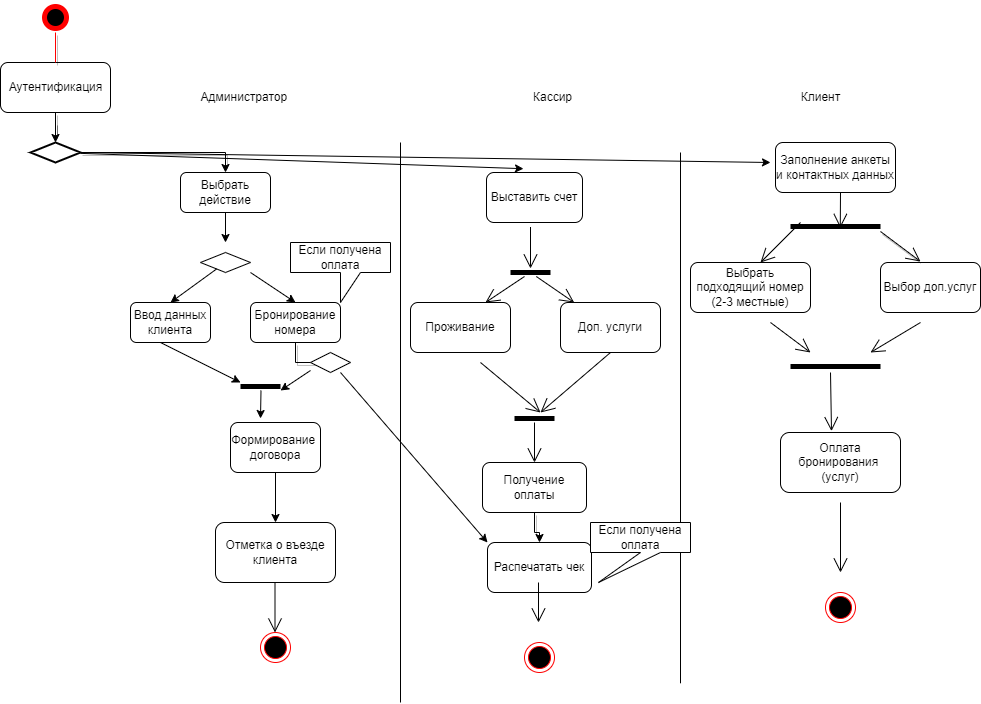

The diagram above was exported from draw.io. Its source (the exported page's mxGraphModel, read from the mxfile embedded in the PNG):
<mxGraphModel dx="1865" dy="575" grid="1" gridSize="10" guides="1" tooltips="1" connect="1" arrows="1" fold="1" page="1" pageScale="1" pageWidth="827" pageHeight="1169" math="0" shadow="0">
  <root>
    <mxCell id="0" />
    <mxCell id="1" parent="0" />
    <mxCell id="hkd6FYYFDT-Gt3fBxsd1-7" value="" style="endArrow=none;html=1;rounded=0;" parent="1" edge="1">
      <mxGeometry width="50" height="50" relative="1" as="geometry">
        <mxPoint x="280" y="760" as="sourcePoint" />
        <mxPoint x="280" y="200" as="targetPoint" />
      </mxGeometry>
    </mxCell>
    <mxCell id="hkd6FYYFDT-Gt3fBxsd1-8" value="Клиент" style="text;html=1;align=center;verticalAlign=middle;resizable=0;points=[];autosize=1;strokeColor=none;fillColor=none;" parent="1" vertex="1">
      <mxGeometry x="670" y="140" width="60" height="30" as="geometry" />
    </mxCell>
    <mxCell id="hkd6FYYFDT-Gt3fBxsd1-9" value="" style="endArrow=none;html=1;rounded=0;" parent="1" edge="1">
      <mxGeometry width="50" height="50" relative="1" as="geometry">
        <mxPoint x="560" y="740.7999877929688" as="sourcePoint" />
        <mxPoint x="560" y="210" as="targetPoint" />
      </mxGeometry>
    </mxCell>
    <mxCell id="hkd6FYYFDT-Gt3fBxsd1-11" value="Выбрать действие" style="rounded=1;whiteSpace=wrap;html=1;" parent="1" vertex="1">
      <mxGeometry x="60" y="230" width="90" height="40" as="geometry" />
    </mxCell>
    <mxCell id="hkd6FYYFDT-Gt3fBxsd1-12" value="Ввод данных клиента" style="rounded=1;whiteSpace=wrap;html=1;" parent="1" vertex="1">
      <mxGeometry x="10" y="360" width="80" height="40" as="geometry" />
    </mxCell>
    <mxCell id="G6uZMmH8IzEMSjINvg7y-66" style="edgeStyle=orthogonalEdgeStyle;rounded=0;orthogonalLoop=1;jettySize=auto;html=1;shadow=1;entryX=0;entryY=0;entryDx=0;entryDy=0;" edge="1" parent="1" source="hkd6FYYFDT-Gt3fBxsd1-13" target="G6uZMmH8IzEMSjINvg7y-62">
      <mxGeometry relative="1" as="geometry">
        <mxPoint x="180" y="410" as="targetPoint" />
      </mxGeometry>
    </mxCell>
    <mxCell id="hkd6FYYFDT-Gt3fBxsd1-13" value="Бронирование номера" style="rounded=1;whiteSpace=wrap;html=1;" parent="1" vertex="1">
      <mxGeometry x="130" y="360" width="90" height="40" as="geometry" />
    </mxCell>
    <mxCell id="hkd6FYYFDT-Gt3fBxsd1-14" value="Формирование&amp;nbsp;&lt;br&gt;договора" style="rounded=1;whiteSpace=wrap;html=1;" parent="1" vertex="1">
      <mxGeometry x="110" y="480" width="90" height="50" as="geometry" />
    </mxCell>
    <mxCell id="hkd6FYYFDT-Gt3fBxsd1-15" value="Выставить счет" style="rounded=1;whiteSpace=wrap;html=1;" parent="1" vertex="1">
      <mxGeometry x="366" y="230" width="96" height="50" as="geometry" />
    </mxCell>
    <mxCell id="hkd6FYYFDT-Gt3fBxsd1-16" value="Проживание" style="rounded=1;whiteSpace=wrap;html=1;" parent="1" vertex="1">
      <mxGeometry x="290" y="360" width="100" height="50" as="geometry" />
    </mxCell>
    <mxCell id="hkd6FYYFDT-Gt3fBxsd1-17" value="Доп. услуги" style="rounded=1;whiteSpace=wrap;html=1;" parent="1" vertex="1">
      <mxGeometry x="440" y="360" width="100" height="50" as="geometry" />
    </mxCell>
    <mxCell id="hkd6FYYFDT-Gt3fBxsd1-18" value="Распечатать чек" style="rounded=1;whiteSpace=wrap;html=1;" parent="1" vertex="1">
      <mxGeometry x="367" y="600" width="104" height="50" as="geometry" />
    </mxCell>
    <mxCell id="hkd6FYYFDT-Gt3fBxsd1-19" value="Заполнение анкеты и контактных данных" style="rounded=1;whiteSpace=wrap;html=1;" parent="1" vertex="1">
      <mxGeometry x="655" y="200" width="120" height="50" as="geometry" />
    </mxCell>
    <mxCell id="hkd6FYYFDT-Gt3fBxsd1-20" value="Выбрать подходящий номер (2-3 местные)" style="rounded=1;whiteSpace=wrap;html=1;" parent="1" vertex="1">
      <mxGeometry x="570" y="320" width="120" height="50" as="geometry" />
    </mxCell>
    <mxCell id="hkd6FYYFDT-Gt3fBxsd1-21" value="Выбор доп.услуг" style="rounded=1;whiteSpace=wrap;html=1;" parent="1" vertex="1">
      <mxGeometry x="760" y="320" width="100" height="50" as="geometry" />
    </mxCell>
    <mxCell id="hkd6FYYFDT-Gt3fBxsd1-22" value="Оплата бронирования&amp;nbsp;&lt;br&gt;(услуг)" style="rounded=1;whiteSpace=wrap;html=1;" parent="1" vertex="1">
      <mxGeometry x="660" y="490" width="120" height="60" as="geometry" />
    </mxCell>
    <mxCell id="G6uZMmH8IzEMSjINvg7y-1" value="" style="rhombus;whiteSpace=wrap;html=1;" vertex="1" parent="1">
      <mxGeometry x="80" y="310" width="50" height="20" as="geometry" />
    </mxCell>
    <mxCell id="G6uZMmH8IzEMSjINvg7y-4" value="" style="endArrow=classic;html=1;rounded=0;exitX=0.5;exitY=1;exitDx=0;exitDy=0;" edge="1" parent="1" source="hkd6FYYFDT-Gt3fBxsd1-11">
      <mxGeometry width="50" height="50" relative="1" as="geometry">
        <mxPoint x="110" y="290" as="sourcePoint" />
        <mxPoint x="105" y="300" as="targetPoint" />
      </mxGeometry>
    </mxCell>
    <mxCell id="G6uZMmH8IzEMSjINvg7y-8" value="" style="endArrow=classic;html=1;rounded=0;entryX=0.5;entryY=0;entryDx=0;entryDy=0;" edge="1" parent="1" target="hkd6FYYFDT-Gt3fBxsd1-13">
      <mxGeometry width="50" height="50" relative="1" as="geometry">
        <mxPoint x="130" y="330" as="sourcePoint" />
        <mxPoint x="160" y="350" as="targetPoint" />
      </mxGeometry>
    </mxCell>
    <mxCell id="G6uZMmH8IzEMSjINvg7y-9" value="" style="endArrow=classic;html=1;rounded=0;entryX=0.5;entryY=0;entryDx=0;entryDy=0;" edge="1" parent="1" source="G6uZMmH8IzEMSjINvg7y-1" target="hkd6FYYFDT-Gt3fBxsd1-12">
      <mxGeometry width="50" height="50" relative="1" as="geometry">
        <mxPoint x="50" y="340" as="sourcePoint" />
        <mxPoint x="80" y="360" as="targetPoint" />
      </mxGeometry>
    </mxCell>
    <mxCell id="G6uZMmH8IzEMSjINvg7y-11" value="Если получена оплата" style="shape=callout;whiteSpace=wrap;html=1;perimeter=calloutPerimeter;" vertex="1" parent="1">
      <mxGeometry x="170" y="300" width="100" height="60" as="geometry" />
    </mxCell>
    <mxCell id="G6uZMmH8IzEMSjINvg7y-13" value="" style="endArrow=classic;html=1;rounded=0;" edge="1" parent="1">
      <mxGeometry width="50" height="50" relative="1" as="geometry">
        <mxPoint x="190" y="428" as="sourcePoint" />
        <mxPoint x="160" y="448" as="targetPoint" />
        <Array as="points">
          <mxPoint x="160" y="448" />
        </Array>
      </mxGeometry>
    </mxCell>
    <mxCell id="G6uZMmH8IzEMSjINvg7y-14" value="" style="endArrow=classic;html=1;rounded=0;exitX=0.5;exitY=1;exitDx=0;exitDy=0;" edge="1" parent="1" source="hkd6FYYFDT-Gt3fBxsd1-14" target="G6uZMmH8IzEMSjINvg7y-15">
      <mxGeometry width="50" height="50" relative="1" as="geometry">
        <mxPoint x="155" y="540" as="sourcePoint" />
        <mxPoint x="154.5" y="565" as="targetPoint" />
      </mxGeometry>
    </mxCell>
    <mxCell id="G6uZMmH8IzEMSjINvg7y-15" value="Отметка о въезде клиента" style="rounded=1;whiteSpace=wrap;html=1;" vertex="1" parent="1">
      <mxGeometry x="95" y="580" width="120" height="60" as="geometry" />
    </mxCell>
    <mxCell id="G6uZMmH8IzEMSjINvg7y-16" value="" style="endArrow=classic;html=1;rounded=0;" edge="1" parent="1">
      <mxGeometry width="50" height="50" relative="1" as="geometry">
        <mxPoint x="40" y="400" as="sourcePoint" />
        <mxPoint x="120" y="440" as="targetPoint" />
      </mxGeometry>
    </mxCell>
    <mxCell id="G6uZMmH8IzEMSjINvg7y-17" value="" style="ellipse;html=1;shape=endState;fillColor=#000000;strokeColor=#ff0000;" vertex="1" parent="1">
      <mxGeometry x="140" y="690" width="30" height="30" as="geometry" />
    </mxCell>
    <mxCell id="G6uZMmH8IzEMSjINvg7y-18" value="" style="endArrow=open;endFill=1;endSize=12;html=1;rounded=0;" edge="1" parent="1">
      <mxGeometry width="160" relative="1" as="geometry">
        <mxPoint x="154.5" y="640" as="sourcePoint" />
        <mxPoint x="154.5" y="690" as="targetPoint" />
      </mxGeometry>
    </mxCell>
    <mxCell id="G6uZMmH8IzEMSjINvg7y-20" value="" style="endArrow=open;endFill=1;endSize=12;html=1;rounded=0;" edge="1" parent="1" target="G6uZMmH8IzEMSjINvg7y-21">
      <mxGeometry width="160" relative="1" as="geometry">
        <mxPoint x="410" y="284.5" as="sourcePoint" />
        <mxPoint x="410" y="330" as="targetPoint" />
      </mxGeometry>
    </mxCell>
    <mxCell id="G6uZMmH8IzEMSjINvg7y-21" value="" style="line;strokeWidth=5;fillColor=none;align=left;verticalAlign=middle;spacingTop=-1;spacingLeft=3;spacingRight=3;rotatable=0;labelPosition=right;points=[];portConstraint=eastwest;strokeColor=inherit;" vertex="1" parent="1">
      <mxGeometry x="390" y="326" width="40" height="8" as="geometry" />
    </mxCell>
    <mxCell id="G6uZMmH8IzEMSjINvg7y-22" value="" style="endArrow=open;endFill=1;endSize=12;html=1;rounded=0;entryX=0.75;entryY=0;entryDx=0;entryDy=0;" edge="1" parent="1" source="G6uZMmH8IzEMSjINvg7y-21" target="hkd6FYYFDT-Gt3fBxsd1-16">
      <mxGeometry width="160" relative="1" as="geometry">
        <mxPoint x="360" y="330" as="sourcePoint" />
        <mxPoint x="360" y="371.5" as="targetPoint" />
      </mxGeometry>
    </mxCell>
    <mxCell id="G6uZMmH8IzEMSjINvg7y-23" value="" style="endArrow=open;endFill=1;endSize=12;html=1;rounded=0;" edge="1" parent="1" source="G6uZMmH8IzEMSjINvg7y-21" target="hkd6FYYFDT-Gt3fBxsd1-17">
      <mxGeometry width="160" relative="1" as="geometry">
        <mxPoint x="450" y="350" as="sourcePoint" />
        <mxPoint x="450" y="391.5" as="targetPoint" />
      </mxGeometry>
    </mxCell>
    <mxCell id="G6uZMmH8IzEMSjINvg7y-24" value="" style="line;strokeWidth=5;fillColor=none;align=left;verticalAlign=middle;spacingTop=-1;spacingLeft=3;spacingRight=3;rotatable=0;labelPosition=right;points=[];portConstraint=eastwest;strokeColor=inherit;" vertex="1" parent="1">
      <mxGeometry x="394" y="472" width="40" height="8" as="geometry" />
    </mxCell>
    <mxCell id="G6uZMmH8IzEMSjINvg7y-25" value="" style="endArrow=open;endFill=1;endSize=12;html=1;rounded=0;" edge="1" parent="1">
      <mxGeometry width="160" relative="1" as="geometry">
        <mxPoint x="360" y="420" as="sourcePoint" />
        <mxPoint x="420" y="470" as="targetPoint" />
      </mxGeometry>
    </mxCell>
    <mxCell id="G6uZMmH8IzEMSjINvg7y-26" value="" style="endArrow=open;endFill=1;endSize=12;html=1;rounded=0;exitX=0.5;exitY=1;exitDx=0;exitDy=0;" edge="1" parent="1" source="hkd6FYYFDT-Gt3fBxsd1-17">
      <mxGeometry width="160" relative="1" as="geometry">
        <mxPoint x="450" y="440" as="sourcePoint" />
        <mxPoint x="420" y="470" as="targetPoint" />
      </mxGeometry>
    </mxCell>
    <mxCell id="G6uZMmH8IzEMSjINvg7y-27" value="" style="endArrow=open;endFill=1;endSize=12;html=1;rounded=0;" edge="1" parent="1" source="G6uZMmH8IzEMSjINvg7y-24">
      <mxGeometry width="160" relative="1" as="geometry">
        <mxPoint x="420" y="510" as="sourcePoint" />
        <mxPoint x="414" y="520" as="targetPoint" />
      </mxGeometry>
    </mxCell>
    <mxCell id="G6uZMmH8IzEMSjINvg7y-28" value="Если получена оплата" style="shape=callout;whiteSpace=wrap;html=1;perimeter=calloutPerimeter;position2=0.08;" vertex="1" parent="1">
      <mxGeometry x="470" y="580" width="100" height="60" as="geometry" />
    </mxCell>
    <mxCell id="G6uZMmH8IzEMSjINvg7y-29" value="" style="endArrow=open;endFill=1;endSize=12;html=1;rounded=0;" edge="1" parent="1">
      <mxGeometry width="160" relative="1" as="geometry">
        <mxPoint x="680" y="280" as="sourcePoint" />
        <mxPoint x="640" y="320" as="targetPoint" />
      </mxGeometry>
    </mxCell>
    <mxCell id="G6uZMmH8IzEMSjINvg7y-30" value="" style="endArrow=open;endFill=1;endSize=12;html=1;rounded=0;shadow=1;" edge="1" parent="1">
      <mxGeometry width="160" relative="1" as="geometry">
        <mxPoint x="760" y="289" as="sourcePoint" />
        <mxPoint x="800" y="319" as="targetPoint" />
      </mxGeometry>
    </mxCell>
    <mxCell id="G6uZMmH8IzEMSjINvg7y-31" value="" style="endArrow=open;endFill=1;endSize=12;html=1;rounded=0;" edge="1" parent="1">
      <mxGeometry width="160" relative="1" as="geometry">
        <mxPoint x="418" y="640" as="sourcePoint" />
        <mxPoint x="418" y="680" as="targetPoint" />
      </mxGeometry>
    </mxCell>
    <mxCell id="G6uZMmH8IzEMSjINvg7y-32" value="" style="ellipse;html=1;shape=endState;fillColor=#000000;strokeColor=#ff0000;" vertex="1" parent="1">
      <mxGeometry x="404" y="700" width="30" height="30" as="geometry" />
    </mxCell>
    <mxCell id="G6uZMmH8IzEMSjINvg7y-33" value="" style="endArrow=open;endFill=1;endSize=12;html=1;rounded=0;" edge="1" parent="1">
      <mxGeometry width="160" relative="1" as="geometry">
        <mxPoint x="650" y="380" as="sourcePoint" />
        <mxPoint x="690" y="410" as="targetPoint" />
      </mxGeometry>
    </mxCell>
    <mxCell id="G6uZMmH8IzEMSjINvg7y-34" value="" style="endArrow=open;endFill=1;endSize=12;html=1;rounded=0;" edge="1" parent="1">
      <mxGeometry width="160" relative="1" as="geometry">
        <mxPoint x="800" y="380" as="sourcePoint" />
        <mxPoint x="750" y="410" as="targetPoint" />
      </mxGeometry>
    </mxCell>
    <mxCell id="G6uZMmH8IzEMSjINvg7y-36" value="" style="line;strokeWidth=5;fillColor=none;align=left;verticalAlign=middle;spacingTop=-1;spacingLeft=3;spacingRight=3;rotatable=0;labelPosition=right;points=[];portConstraint=eastwest;strokeColor=inherit;" vertex="1" parent="1">
      <mxGeometry x="670" y="420" width="90" height="8" as="geometry" />
    </mxCell>
    <mxCell id="G6uZMmH8IzEMSjINvg7y-37" value="" style="endArrow=open;endFill=1;endSize=12;html=1;rounded=0;entryX=0.425;entryY=-0.023;entryDx=0;entryDy=0;entryPerimeter=0;" edge="1" parent="1" target="hkd6FYYFDT-Gt3fBxsd1-22">
      <mxGeometry width="160" relative="1" as="geometry">
        <mxPoint x="710" y="430" as="sourcePoint" />
        <mxPoint x="760" y="480" as="targetPoint" />
      </mxGeometry>
    </mxCell>
    <mxCell id="G6uZMmH8IzEMSjINvg7y-38" value="" style="endArrow=open;endFill=1;endSize=12;html=1;rounded=0;" edge="1" parent="1">
      <mxGeometry width="160" relative="1" as="geometry">
        <mxPoint x="720" y="560" as="sourcePoint" />
        <mxPoint x="720" y="630" as="targetPoint" />
      </mxGeometry>
    </mxCell>
    <mxCell id="G6uZMmH8IzEMSjINvg7y-39" value="" style="ellipse;html=1;shape=endState;fillColor=#000000;strokeColor=#ff0000;" vertex="1" parent="1">
      <mxGeometry x="705" y="650" width="30" height="30" as="geometry" />
    </mxCell>
    <mxCell id="G6uZMmH8IzEMSjINvg7y-40" value="" style="line;strokeWidth=5;fillColor=none;align=left;verticalAlign=middle;spacingTop=-1;spacingLeft=3;spacingRight=3;rotatable=0;labelPosition=right;points=[];portConstraint=eastwest;strokeColor=inherit;" vertex="1" parent="1">
      <mxGeometry x="670" y="280" width="90" height="8" as="geometry" />
    </mxCell>
    <mxCell id="G6uZMmH8IzEMSjINvg7y-41" value="" style="endArrow=open;endFill=1;endSize=12;html=1;rounded=0;entryX=0.553;entryY=0.675;entryDx=0;entryDy=0;entryPerimeter=0;" edge="1" parent="1" target="G6uZMmH8IzEMSjINvg7y-40">
      <mxGeometry width="160" relative="1" as="geometry">
        <mxPoint x="720" y="250" as="sourcePoint" />
        <mxPoint x="723" y="282" as="targetPoint" />
      </mxGeometry>
    </mxCell>
    <mxCell id="G6uZMmH8IzEMSjINvg7y-42" value="" style="line;strokeWidth=5;fillColor=none;align=left;verticalAlign=middle;spacingTop=-1;spacingLeft=3;spacingRight=3;rotatable=0;labelPosition=right;points=[];portConstraint=eastwest;strokeColor=inherit;" vertex="1" parent="1">
      <mxGeometry x="120" y="440" width="40" height="8" as="geometry" />
    </mxCell>
    <mxCell id="G6uZMmH8IzEMSjINvg7y-44" value="" style="endArrow=classic;html=1;rounded=0;" edge="1" parent="1">
      <mxGeometry width="50" height="50" relative="1" as="geometry">
        <mxPoint x="140.5" y="448" as="sourcePoint" />
        <mxPoint x="140" y="476" as="targetPoint" />
      </mxGeometry>
    </mxCell>
    <mxCell id="G6uZMmH8IzEMSjINvg7y-46" value="" style="ellipse;html=1;shape=startState;fillColor=#000000;strokeColor=#ff0000;strokeWidth=5;" vertex="1" parent="1">
      <mxGeometry x="-80" y="60" width="30" height="30" as="geometry" />
    </mxCell>
    <mxCell id="G6uZMmH8IzEMSjINvg7y-51" value="" style="edgeStyle=orthogonalEdgeStyle;rounded=0;orthogonalLoop=1;jettySize=auto;html=1;shadow=1;" edge="1" parent="1" source="hkd6FYYFDT-Gt3fBxsd1-1" target="G6uZMmH8IzEMSjINvg7y-49">
      <mxGeometry relative="1" as="geometry" />
    </mxCell>
    <mxCell id="hkd6FYYFDT-Gt3fBxsd1-1" value="Аутентификация" style="html=1;rounded=1;" parent="1" vertex="1">
      <mxGeometry x="-120" y="120" width="110" height="50" as="geometry" />
    </mxCell>
    <mxCell id="G6uZMmH8IzEMSjINvg7y-48" value="" style="edgeStyle=orthogonalEdgeStyle;html=1;verticalAlign=bottom;endArrow=none;endSize=8;strokeColor=#ff0000;rounded=0;shadow=1;" edge="1" parent="1" source="G6uZMmH8IzEMSjINvg7y-46" target="hkd6FYYFDT-Gt3fBxsd1-1">
      <mxGeometry relative="1" as="geometry">
        <mxPoint x="-45" y="200" as="targetPoint" />
        <mxPoint x="-50" y="75" as="sourcePoint" />
      </mxGeometry>
    </mxCell>
    <mxCell id="G6uZMmH8IzEMSjINvg7y-52" value="" style="edgeStyle=orthogonalEdgeStyle;rounded=0;orthogonalLoop=1;jettySize=auto;html=1;shadow=1;" edge="1" parent="1" source="G6uZMmH8IzEMSjINvg7y-49" target="hkd6FYYFDT-Gt3fBxsd1-11">
      <mxGeometry relative="1" as="geometry" />
    </mxCell>
    <mxCell id="G6uZMmH8IzEMSjINvg7y-49" value="" style="strokeWidth=2;html=1;shape=mxgraph.flowchart.decision;whiteSpace=wrap;" vertex="1" parent="1">
      <mxGeometry x="-90" y="200" width="50" height="20" as="geometry" />
    </mxCell>
    <mxCell id="G6uZMmH8IzEMSjINvg7y-53" value="" style="endArrow=classic;html=1;rounded=0;entryX=0.385;entryY=-0.076;entryDx=0;entryDy=0;entryPerimeter=0;" edge="1" parent="1" source="G6uZMmH8IzEMSjINvg7y-49" target="hkd6FYYFDT-Gt3fBxsd1-15">
      <mxGeometry width="50" height="50" relative="1" as="geometry">
        <mxPoint x="90" y="150" as="sourcePoint" />
        <mxPoint x="90" y="180" as="targetPoint" />
      </mxGeometry>
    </mxCell>
    <mxCell id="G6uZMmH8IzEMSjINvg7y-54" value="" style="endArrow=classic;html=1;rounded=0;exitX=1;exitY=0.5;exitDx=0;exitDy=0;exitPerimeter=0;" edge="1" parent="1" source="G6uZMmH8IzEMSjINvg7y-49">
      <mxGeometry width="50" height="50" relative="1" as="geometry">
        <mxPoint x="70" y="190" as="sourcePoint" />
        <mxPoint x="650" y="220" as="targetPoint" />
      </mxGeometry>
    </mxCell>
    <mxCell id="G6uZMmH8IzEMSjINvg7y-55" value="Администратор&amp;nbsp;" style="text;html=1;align=center;verticalAlign=middle;resizable=0;points=[];autosize=1;strokeColor=none;fillColor=none;" vertex="1" parent="1">
      <mxGeometry x="70" y="140" width="110" height="30" as="geometry" />
    </mxCell>
    <mxCell id="G6uZMmH8IzEMSjINvg7y-56" value="Кассир" style="text;html=1;align=center;verticalAlign=middle;resizable=0;points=[];autosize=1;strokeColor=none;fillColor=none;" vertex="1" parent="1">
      <mxGeometry x="402" y="140" width="60" height="30" as="geometry" />
    </mxCell>
    <mxCell id="G6uZMmH8IzEMSjINvg7y-57" value="" style="endArrow=classic;html=1;rounded=0;entryX=0;entryY=0;entryDx=0;entryDy=0;" edge="1" parent="1" target="hkd6FYYFDT-Gt3fBxsd1-18">
      <mxGeometry width="50" height="50" relative="1" as="geometry">
        <mxPoint x="220" y="430" as="sourcePoint" />
        <mxPoint x="300" y="460" as="targetPoint" />
      </mxGeometry>
    </mxCell>
    <mxCell id="G6uZMmH8IzEMSjINvg7y-60" value="" style="edgeStyle=orthogonalEdgeStyle;rounded=0;orthogonalLoop=1;jettySize=auto;html=1;shadow=1;" edge="1" parent="1" source="G6uZMmH8IzEMSjINvg7y-59" target="hkd6FYYFDT-Gt3fBxsd1-18">
      <mxGeometry relative="1" as="geometry" />
    </mxCell>
    <mxCell id="G6uZMmH8IzEMSjINvg7y-59" value="Получение оплаты" style="rounded=1;whiteSpace=wrap;html=1;" vertex="1" parent="1">
      <mxGeometry x="362" y="520" width="104" height="50" as="geometry" />
    </mxCell>
    <mxCell id="G6uZMmH8IzEMSjINvg7y-62" value="" style="rhombus;whiteSpace=wrap;html=1;" vertex="1" parent="1">
      <mxGeometry x="190" y="410" width="40" height="20" as="geometry" />
    </mxCell>
  </root>
</mxGraphModel>